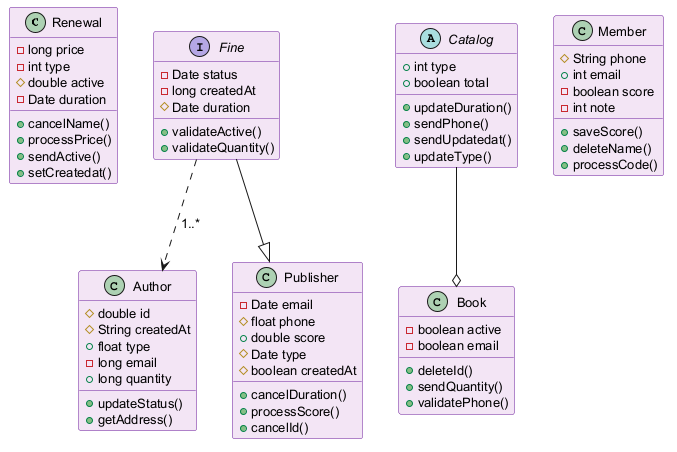

The diagram above was rendered by PlantUML. Its source (embedded in the PNG):
@startuml
skinparam backgroundColor #FFFFFF
skinparam classBackgroundColor #F3E5F5
skinparam classBorderColor #6A1B9A
skinparam defaultFontSize 13
class Renewal {
  -long price
  -int type
  #double active
  -Date duration
  +cancelName()
  +processPrice()
  +sendActive()
  +setCreatedat()
}
class Author {
  #double id
  #String createdAt
  +float type
  -long email
  +long quantity
  +updateStatus()
  +getAddress()
}
class Publisher {
  -Date email
  #float phone
  +double score
  #Date type
  #boolean createdAt
  +cancelDuration()
  +processScore()
  +cancelId()
}
abstract class Catalog {
  +int type
  +boolean total
  +updateDuration()
  +sendPhone()
  +sendUpdatedat()
  +updateType()
}
class Member {
  #String phone
  +int email
  -boolean score
  -int note
  +saveScore()
  +deleteName()
  +processCode()
}
class Book {
  -boolean active
  -boolean email
  +deleteId()
  +sendQuantity()
  +validatePhone()
}
interface Fine {
  -Date status
  -long createdAt
  #Date duration
  +validateActive()
  +validateQuantity()
}
Fine ..> Author : "1..*"
Catalog --o Book
Fine --|> Publisher
@enduml